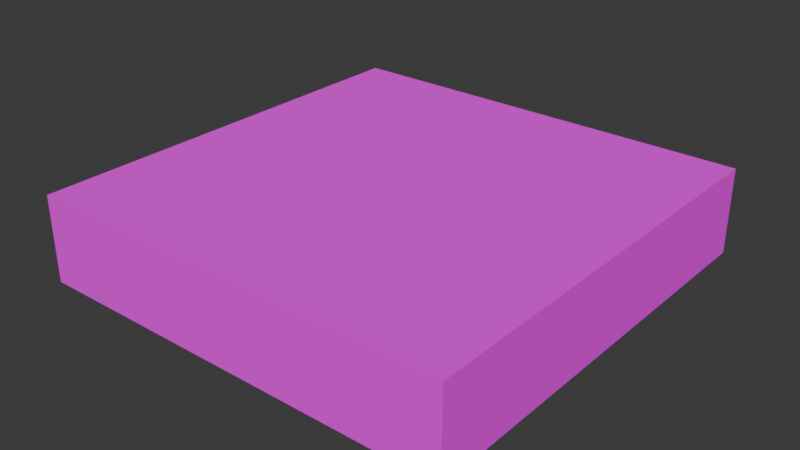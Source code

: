 # Source: Block1.blend  (saved by Blender 4.4.32; exported with 4.5.12 LTS)
import bpy
from mathutils import Matrix  # noqa: F401  (used for matrix-valued properties, if any)

bpy.ops.wm.read_factory_settings(use_empty=True)
scene = bpy.context.scene
scene.name = 'Scene'

# ---- collections
col_collection = bpy.data.collections.new('Collection'); scene.collection.children.link(col_collection)

# ---- images (referenced by path relative to the original .blend; pixels are not part of the script)
import os
ASSET_DIR = os.environ.get("B2B_ASSET_DIR", "")  # directory of the original .blend (textures are referenced by path, not embedded)
HERE = os.path.dirname(os.path.abspath(__file__))  # packed textures are extracted next to this script under _unpacked/

def load_image(name, relpath, width, height, colorspace="sRGB"):
    """Load a texture the original file referenced (path relative to the .blend, or extracted next to this script)."""
    p = next((c for c in (os.path.join(HERE, relpath), os.path.join(ASSET_DIR, relpath)) if relpath and os.path.exists(c)), "")
    if p:
        img = bpy.data.images.load(p, check_existing=True)
        img.name = name
    else:  # same state as the original file: an image datablock whose file is absent (Cycles renders it pink)
        img = bpy.data.images.new(name, width, height)
        img.source = "FILE"
        img.filepath = "//" + (relpath or name)
    img.colorspace_settings.name = colorspace
    return img
img_block1txt = load_image('Block1Txt', 'Block1.png', 1024, 1024, 'sRGB')

# ---- materials (node trees are filled in below, after node groups)
mat_material = bpy.data.materials.new('Material')
mat_material.alpha_threshold = 0.0
mat_material.roughness = 0.5
mat_material.line_color = (0.0, 0.0, 0.0, 1.0)

# ---- material node trees
mat_material.use_nodes = True; mat_material.node_tree.nodes.clear()
_N = mat_material.node_tree.nodes; _L = mat_material.node_tree.links
n0 = _N.new('ShaderNodeOutputMaterial'); n0.name = 'Material Output'; n0.location = (282, 258)
n1 = _N.new('ShaderNodeBsdfPrincipled'); n1.name = 'Principled BSDF'; n1.location = (8, 290)
n1.inputs[2].default_value = 1.0
n1.inputs[3].default_value = 1.45
n2 = _N.new('ShaderNodeTexImage'); n2.name = 'Image Texture'; n2.location = (-275, 243)
n2.image = img_block1txt
_L.new(n1.outputs[0], n0.inputs[0])
_L.new(n2.outputs[0], n1.inputs[0])
n0.is_active_output = True

# ---- world
world_world = bpy.data.worlds.new('World'); scene.world = world_world
world_world.use_nodes = True; world_world.node_tree.nodes.clear()
_N = world_world.node_tree.nodes; _L = world_world.node_tree.links
n0 = _N.new('ShaderNodeOutputWorld'); n0.name = 'World Output'; n0.location = (300, 300)
n1 = _N.new('ShaderNodeBackground'); n1.name = 'Background'; n1.location = (10, 300)
n1.inputs[0].default_value = (0.05088, 0.05088, 0.05088, 1.0)
_L.new(n1.outputs[0], n0.inputs[0])
n0.is_active_output = True
world_world.color = (0.05088, 0.05088, 0.05088)
world_world.sun_shadow_jitter_overblur = 0.0

# ---- meshes
me_cube_001 = bpy.data.meshes.new('Cube.001')
me_cube_001.from_pydata([(-5.0, -5.0, -1.0), (-5.0, -5.0, 1.0), (-5.0, 5.0, -1.0), (-5.0, 5.0, 1.0), (5.0, -5.0, -1.0), (5.0, -5.0, 1.0), (5.0, 5.0, -1.0), (5.0, 5.0, 1.0)], [], [(0, 1, 3, 2), (2, 3, 7, 6), (6, 7, 5, 4), (4, 5, 1, 0), (2, 6, 4, 0), (7, 3, 1, 5)])
_uv = me_cube_001.uv_layers.new(name='UVMap')
_uv.uv.foreach_set('vector', [0.375, 0.0, 0.625, 0.0, 0.625, 0.25, 0.375, 0.25, 0.375, 0.25, 0.625, 0.25, 0.625, 0.5, 0.375, 0.5, 0.375, 0.5, 0.625, 0.5, 0.625, 0.75, 0.375, 0.75, 0.375, 0.75, 0.625, 0.75, 0.625, 1.0, 0.375, 1.0, 0.125, 0.5, 0.375, 0.5, 0.375, 0.75, 0.125, 0.75, 0.625, 0.5, 0.875, 0.5, 0.875, 0.75, 0.625, 0.75])
me_cube_001.materials.append(mat_material)
me_cube_001.update()

# ---- objects
ob_cube = bpy.data.objects.new('Cube', me_cube_001)

# ---- transforms, parenting, visibility, modifiers, constraints
ob_cube.location = (0.0, 0.0, 0.0)

# ---- collection membership
col_collection.objects.link(ob_cube)

# ---- scene / render settings (as saved in the file)
scene.frame_start = 1; scene.frame_end = 250; scene.frame_set(1)
scene.render.engine = 'BLENDER_EEVEE_NEXT'
bpy.context.view_layer.update()

# ---- added for rendering (the .blend has no active camera and no usable light): camera, sun
cam_auto = bpy.data.cameras.new('AutoCamera')
cam_auto.lens = 50.0
cam_auto.sensor_width = 36.0
cam_auto.clip_end = 1000.0
ob_auto_camera = bpy.data.objects.new('AutoCamera', cam_auto)
scene.collection.objects.link(ob_auto_camera)
ob_auto_camera.location = (13.2149, -15.8578, 10.5719)
ob_auto_camera.rotation_euler = (1.09748, -7.21219e-08, 0.694738)
scene.camera = ob_auto_camera
light_auto_sun = bpy.data.lights.new('AutoSun', 'SUN')
light_auto_sun.energy = 3.0
light_auto_sun.angle = 0.0523599
ob_auto_sun = bpy.data.objects.new('AutoSun', light_auto_sun)
scene.collection.objects.link(ob_auto_sun)
ob_auto_sun.rotation_euler = (0.872665, 0.174533, 0.523599)
bpy.context.view_layer.update()
